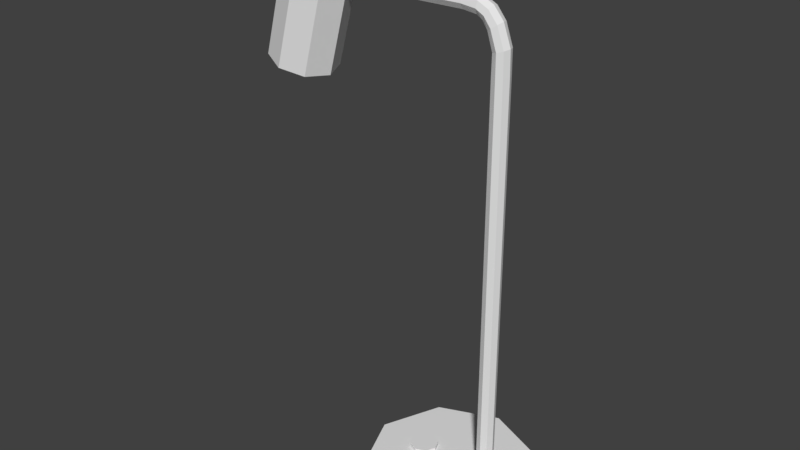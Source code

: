 # Source: desk_lamp.blend  (saved by Blender 2.79.0; exported with 4.5.12 LTS)
import bpy
from mathutils import Matrix  # noqa: F401  (used for matrix-valued properties, if any)

bpy.ops.wm.read_factory_settings(use_empty=True)
scene = bpy.context.scene
scene.name = 'Scene'

# ---- collections
col_collection_1 = bpy.data.collections.new('Collection 1'); scene.collection.children.link(col_collection_1)

# ---- world
world_world = bpy.data.worlds.new('World'); scene.world = world_world
world_world.color = (0.05088, 0.05088, 0.05088)
world_world.use_sun_shadow = False
world_world.sun_shadow_jitter_overblur = 0.0
world_world.cycles.sampling_method = 'MANUAL'

# ---- meshes
me_cylinder_005 = bpy.data.meshes.new('Cylinder.005')
me_cylinder_005.from_pydata([(0.0, 1.0, -1.0), (0.0, 1.0, 1.0), (0.7071, 0.7071, -1.0), (0.7071, 0.7071, 1.0), (1.0, -4.371e-08, -1.0), (1.0, -4.371e-08, 1.0), (0.7071, -0.7071, -1.0), (0.7071, -0.7071, 1.0), (-8.742e-08, -1.0, -1.0), (-8.742e-08, -1.0, 1.0), (-0.7071, -0.7071, -1.0), (-0.7071, -0.7071, 1.0), (-1.0, 1.192e-08, -1.0), (-1.0, 1.192e-08, 1.0), (-0.7071, 0.7071, -1.0), (-0.7071, 0.7071, 1.0), (-10.47, 2.4, 38.22), (-8.133, 2.4, 50.5), (-8.832, 1.697, 37.6), (-6.495, 1.697, 49.88), (-8.153, -1.049e-07, 37.34), (-5.816, -1.049e-07, 49.62), (-8.832, -1.697, 37.6), (-6.495, -1.697, 49.88), (-10.47, -2.4, 38.22), (-8.133, -2.4, 50.5), (-12.11, -1.697, 38.84), (-9.772, -1.697, 51.13), (-12.79, 2.862e-08, 39.1), (-10.45, 2.862e-08, 51.38), (-12.11, 1.697, 38.84), (-9.772, 1.697, 51.13), (5.273, 0.5999, -1.205), (5.273, 0.5999, 41.57), (5.694, 0.416, -1.205), (5.694, 0.416, 41.57), (5.861, -0.01152, -1.205), (5.861, -0.01152, 41.57), (5.677, -0.4323, -1.205), (5.677, -0.4323, 41.57), (5.25, -0.5999, -1.205), (5.25, -0.5999, 41.57), (4.829, -0.416, -1.205), (4.829, -0.416, 41.57), (4.662, 0.01152, -1.205), (4.662, 0.01152, 41.57), (4.845, 0.4323, -1.205), (4.845, 0.4323, 41.57), (5.282, 0.5994, 43.73), (5.68, 0.406, 43.9), (5.832, -0.02515, 43.96), (5.651, -0.4416, 43.86), (5.241, -0.5994, 43.67), (4.843, -0.406, 43.5), (4.69, 0.02515, 43.44), (4.872, 0.4416, 43.54), (4.146, 0.4162, 46.11), (4.046, 0.01403, 45.83), (4.122, -0.4268, 45.98), (4.327, -0.6479, 46.47), (4.543, -0.5199, 47.01), (4.643, -0.1177, 47.29), (4.567, 0.3231, 47.14), (4.361, 0.5442, 46.66), (4.857, 0.5718, 45.64), (5.197, 0.3674, 45.97), (5.323, -0.06775, 46.07), (5.164, -0.4787, 45.89), (4.811, -0.6248, 45.53), (4.471, -0.4204, 45.2), (4.344, 0.01475, 45.1), (4.504, 0.4257, 45.28), (3.754, 0.5209, 47.16), (3.805, 0.2857, 47.72), (3.825, -0.1595, 47.87), (3.803, -0.5538, 47.54), (3.752, -0.6663, 46.92), (3.702, -0.431, 46.36), (3.682, 0.01414, 46.21), (3.704, 0.4085, 46.54), (2.711, 0.3956, 46.72), (2.717, 0.003619, 46.38), (2.719, -0.4427, 46.53), (2.715, -0.6819, 47.08), (2.708, -0.5738, 47.72), (2.701, -0.1818, 48.05), (2.699, 0.2645, 47.9), (2.703, 0.5037, 47.35), (-6.981, 0.3205, 46.52), (-6.974, -0.07149, 46.18), (-6.972, -0.5178, 46.33), (-6.976, -0.757, 46.89), (-6.983, -0.6489, 47.52), (-6.99, -0.2569, 47.85), (-6.992, 0.1894, 47.7), (-6.988, 0.4286, 47.15), (-6.988, 0.4286, 47.15), (-6.992, 0.1894, 47.7), (-6.99, -0.2569, 47.85), (-6.983, -0.6489, 47.52), (-6.976, -0.757, 46.89), (-6.972, -0.5178, 46.33), (-6.974, -0.07149, 46.18), (-6.981, 0.3205, 46.52), (2.264, 6.0, -2.236), (2.264, 6.0, 0.5924), (6.507, 4.243, -2.236), (6.507, 4.243, 0.5924), (8.264, -2.623e-07, -2.236), (8.264, -2.623e-07, 0.5924), (6.507, -4.243, -2.236), (6.507, -4.243, 0.5924), (2.264, -6.0, -2.236), (2.264, -6.0, 0.5924), (-1.978, -4.243, -2.236), (-1.978, -4.243, 0.5924), (-3.736, 7.155e-08, -2.236), (-3.736, 7.155e-08, 0.5924), (-1.978, 4.243, -2.236), (-1.978, 4.243, 0.5924)], [], [(0, 1, 3, 2), (2, 3, 5, 4), (4, 5, 7, 6), (6, 7, 9, 8), (8, 9, 11, 10), (10, 11, 13, 12), (3, 1, 15, 13, 11, 9, 7, 5), (12, 13, 15, 14), (14, 15, 1, 0), (0, 2, 4, 6, 8, 10, 12, 14), (16, 17, 19, 18), (18, 19, 21, 20), (20, 21, 23, 22), (22, 23, 25, 24), (24, 25, 27, 26), (26, 27, 29, 28), (19, 17, 31, 29, 27, 25, 23, 21), (28, 29, 31, 30), (30, 31, 17, 16), (16, 18, 20, 22, 24, 26, 28, 30), (32, 33, 35, 34), (34, 35, 37, 36), (36, 37, 39, 38), (38, 39, 41, 40), (40, 41, 43, 42), (42, 43, 45, 44), (44, 45, 47, 46), (46, 47, 33, 32), (32, 34, 36, 38, 40, 42, 44, 46), (43, 41, 52, 53), (37, 35, 49, 50), (47, 45, 54, 55), (41, 39, 51, 52), (45, 43, 53, 54), (39, 37, 50, 51), (35, 33, 48, 49), (33, 47, 55, 48), (53, 52, 68, 69), (55, 54, 70, 71), (50, 49, 65, 66), (52, 51, 67, 68), (54, 53, 69, 70), (48, 55, 71, 64), (49, 48, 64, 65), (51, 50, 66, 67), (67, 66, 61, 60), (69, 68, 59, 58), (71, 70, 57, 56), (66, 65, 62, 61), (68, 67, 60, 59), (70, 69, 58, 57), (64, 71, 56, 63), (65, 64, 63, 62), (62, 63, 72, 73), (63, 56, 79, 72), (57, 58, 77, 78), (59, 60, 75, 76), (61, 62, 73, 74), (56, 57, 78, 79), (58, 59, 76, 77), (60, 61, 74, 75), (78, 77, 82, 81), (72, 79, 80, 87), (73, 72, 87, 86), (75, 74, 85, 84), (77, 76, 83, 82), (79, 78, 81, 80), (74, 73, 86, 85), (76, 75, 84, 83), (87, 80, 88, 95), (81, 82, 90, 89), (83, 84, 92, 91), (85, 86, 94, 93), (80, 81, 89, 88), (82, 83, 91, 90), (84, 85, 93, 92), (86, 87, 95, 94), (95, 88, 103, 96), (97, 96, 103, 102, 101, 100, 99, 98), (94, 95, 96, 97), (92, 93, 98, 99), (89, 90, 101, 102), (91, 92, 99, 100), (88, 89, 102, 103), (93, 94, 97, 98), (90, 91, 100, 101), (104, 105, 107, 106), (106, 107, 109, 108), (108, 109, 111, 110), (110, 111, 113, 112), (112, 113, 115, 114), (114, 115, 117, 116), (107, 105, 119, 117, 115, 113, 111, 109), (116, 117, 119, 118), (118, 119, 105, 104), (104, 106, 108, 110, 112, 114, 116, 118)])
_uv = me_cylinder_005.uv_layers.new(name='UVMap')
_uv.uv.foreach_set('vector', [0.9092, 0.7741, 0.9092, 0.7347, 0.9236, 0.7354, 0.9236, 0.7748, 0.9607, 0.2523, 0.9607, 0.2916, 0.9423, 0.2916, 0.9423, 0.2523, 0.9423, 0.2523, 0.9423, 0.2916, 0.9291, 0.2926, 0.9291, 0.2534, 0.891, 0.7349, 0.891, 0.7742, 0.8727, 0.7741, 0.8727, 0.7347, 0.8727, 0.7347, 0.8727, 0.7741, 0.8583, 0.7748, 0.8583, 0.7354, 0.9236, 0.7742, 0.9236, 0.7348, 0.942, 0.7347, 0.942, 0.7741, 0.6588, 0.7524, 0.6588, 0.7373, 0.6717, 0.7266, 0.6899, 0.7265, 0.7028, 0.7372, 0.7028, 0.7523, 0.6899, 0.763, 0.6717, 0.763, 0.942, 0.7741, 0.942, 0.7347, 0.9558, 0.7355, 0.9558, 0.7748, 0.891, 0.7742, 0.891, 0.7349, 0.9092, 0.7347, 0.9092, 0.7741, 0.7029, 0.7008, 0.7029, 0.7159, 0.69, 0.7265, 0.6717, 0.7265, 0.6588, 0.7158, 0.6588, 0.7007, 0.6717, 0.69, 0.69, 0.6901, 0.6684, 0.6885, 0.6684, 0.438, 0.7029, 0.4396, 0.7029, 0.69, 0.8583, 0.2522, 0.8583, 0.002491, 0.9024, 0.00255, 0.9024, 0.2523, 0.9024, 0.2523, 0.9024, 0.00255, 0.9341, 0.0, 0.9341, 0.2497, 0.6245, 0.4383, 0.6245, 0.6888, 0.5807, 0.6885, 0.5807, 0.438, 0.5807, 0.438, 0.5807, 0.6885, 0.5461, 0.69, 0.5461, 0.4396, 0.7801, 0.4396, 0.7801, 0.69, 0.7361, 0.6901, 0.7361, 0.4398, 0.8085, 0.7157, 0.8085, 0.7519, 0.7776, 0.7776, 0.7338, 0.7778, 0.7029, 0.7522, 0.7029, 0.716, 0.7338, 0.6903, 0.7776, 0.6901, 0.7361, 0.4398, 0.7361, 0.6901, 0.7029, 0.6884, 0.7029, 0.438, 0.6245, 0.6888, 0.6245, 0.4383, 0.6684, 0.438, 0.6684, 0.6885, 0.652, 0.7158, 0.652, 0.752, 0.621, 0.7776, 0.5771, 0.7775, 0.5461, 0.7518, 0.5461, 0.7156, 0.5771, 0.69, 0.621, 0.6901, 0.5354, 0.002002, 0.2977, 0.8214, 0.2896, 0.8194, 0.5272, 0.0, 0.8368, 5.872e-05, 0.8299, 0.84, 0.8189, 0.84, 0.8258, 0.0, 0.8258, 0.0, 0.8189, 0.84, 0.8111, 0.8406, 0.818, 0.0006066, 0.2577, 1.0, 0.01957, 0.1808, 0.03027, 0.1787, 0.2684, 0.998, 0.2684, 0.998, 0.03027, 0.1787, 0.03844, 0.1767, 0.2766, 0.9959, 0.8391, 0.9379, 0.8368, 0.09585, 0.8479, 0.09579, 0.8501, 0.9379, 0.8501, 0.9379, 0.8479, 0.09579, 0.856, 0.09622, 0.8583, 0.9383, 0.5461, 0.004038, 0.3084, 0.8234, 0.2977, 0.8214, 0.5354, 0.002002, 0.6853, 0.7695, 0.6853, 0.7785, 0.6775, 0.7849, 0.6665, 0.7849, 0.6588, 0.7785, 0.6588, 0.7694, 0.6665, 0.763, 0.6775, 0.763, 0.03844, 0.1767, 0.03027, 0.1787, 0.01878, 0.1385, 0.02734, 0.1399, 0.8189, 0.84, 0.8299, 0.84, 0.8294, 0.8858, 0.8184, 0.8868, 0.856, 0.09622, 0.8479, 0.09579, 0.8479, 0.05908, 0.8559, 0.05765, 0.03027, 0.1787, 0.01957, 0.1808, 0.007487, 0.1368, 0.01878, 0.1385, 0.8479, 0.09579, 0.8368, 0.09585, 0.8369, 0.05798, 0.8479, 0.05908, 0.8111, 0.8406, 0.8189, 0.84, 0.8184, 0.8868, 0.8107, 0.8856, 0.2896, 0.8194, 0.2977, 0.8214, 0.2856, 0.8626, 0.277, 0.864, 0.2977, 0.8214, 0.3084, 0.8234, 0.2969, 0.8609, 0.2856, 0.8626, 0.02734, 0.1399, 0.01878, 0.1385, 0.01824, 0.1009, 0.02628, 0.1056, 0.8559, 0.05765, 0.8479, 0.05908, 0.8502, 0.02603, 0.8583, 0.02286, 0.8184, 0.8868, 0.8294, 0.8858, 0.8325, 0.9272, 0.8216, 0.9293, 0.01878, 0.1385, 0.007487, 0.1368, 0.007357, 0.09568, 0.01824, 0.1009, 0.8479, 0.05908, 0.8369, 0.05798, 0.8393, 0.02397, 0.8502, 0.02603, 0.2856, 0.8626, 0.2969, 0.8609, 0.2955, 0.896, 0.2846, 0.9012, 0.277, 0.864, 0.2856, 0.8626, 0.2846, 0.9012, 0.2766, 0.9059, 0.8107, 0.8856, 0.8184, 0.8868, 0.8216, 0.9293, 0.8139, 0.9263, 0.007357, 0.09568, 0.0, 0.09296, 0.008762, 0.06632, 0.01526, 0.07122, 0.02628, 0.1056, 0.01824, 0.1009, 0.02398, 0.0806, 0.02981, 0.08897, 0.2955, 0.896, 0.3029, 0.8933, 0.3055, 0.9088, 0.299, 0.9137, 0.8216, 0.9293, 0.8325, 0.9272, 0.8368, 0.9516, 0.8263, 0.9546, 0.01824, 0.1009, 0.007357, 0.09568, 0.01526, 0.07122, 0.02398, 0.0806, 0.8502, 0.02603, 0.8393, 0.02397, 0.8418, 0.00815, 0.8524, 0.01114, 0.2846, 0.9012, 0.2955, 0.896, 0.299, 0.9137, 0.2902, 0.9231, 0.2766, 0.9059, 0.2846, 0.9012, 0.2902, 0.9231, 0.2844, 0.9315, 0.2844, 0.9315, 0.2902, 0.9231, 0.3011, 0.9357, 0.2986, 0.9461, 0.2902, 0.9231, 0.299, 0.9137, 0.3065, 0.924, 0.3011, 0.9357, 0.8524, 0.01114, 0.8418, 0.00815, 0.8449, 0.0, 0.8552, 0.003243, 0.02398, 0.0806, 0.01526, 0.07122, 0.02909, 0.05753, 0.03446, 0.06926, 0.9372, 0.0, 0.9482, 0.001283, 0.9458, 0.01665, 0.9347, 0.01646, 0.299, 0.9137, 0.3055, 0.9088, 0.3115, 0.9177, 0.3065, 0.924, 0.02981, 0.08897, 0.02398, 0.0806, 0.03446, 0.06926, 0.03707, 0.0796, 0.01526, 0.07122, 0.008762, 0.06632, 0.0241, 0.05127, 0.02909, 0.05753, 0.788, 0.4383, 0.7991, 0.438, 0.7996, 0.4575, 0.7886, 0.4575, 0.3011, 0.9357, 0.3065, 0.924, 0.3278, 0.9321, 0.3238, 0.9442, 0.2986, 0.9461, 0.3011, 0.9357, 0.3238, 0.9442, 0.3224, 0.9548, 0.02909, 0.05753, 0.0241, 0.05127, 0.04838, 0.04246, 0.05276, 0.04898, 0.03707, 0.0796, 0.03446, 0.06926, 0.05684, 0.06109, 0.05822, 0.07171, 0.3065, 0.924, 0.3115, 0.9177, 0.3322, 0.9256, 0.3278, 0.9321, 0.9347, 0.01646, 0.9458, 0.01665, 0.9452, 0.03856, 0.9341, 0.03873, 0.03446, 0.06926, 0.02909, 0.05753, 0.05276, 0.04898, 0.05684, 0.06109, 0.3238, 0.9442, 0.3278, 0.9321, 0.5461, 0.9744, 0.542, 0.9865, 0.7886, 0.4575, 0.7996, 0.4575, 0.7996, 0.6486, 0.7886, 0.6486, 0.05684, 0.06109, 0.05276, 0.04898, 0.2711, 0.006514, 0.2752, 0.01863, 0.9341, 0.03873, 0.9452, 0.03856, 0.9482, 0.2297, 0.9371, 0.2298, 0.7801, 0.4577, 0.7886, 0.4575, 0.7886, 0.6486, 0.7801, 0.6488, 0.05822, 0.07171, 0.05684, 0.06109, 0.2752, 0.01863, 0.2766, 0.02925, 0.05276, 0.04898, 0.04838, 0.04246, 0.2668, 0.0, 0.2711, 0.006514, 0.3224, 0.9548, 0.3238, 0.9442, 0.542, 0.9865, 0.5407, 0.9971, 0.0, 0.0, 0.0, 0.0, 0.0, 0.0, 0.0, 0.0, 0.7983, 0.6506, 0.8059, 0.6608, 0.8059, 0.6733, 0.7983, 0.6809, 0.7877, 0.6791, 0.7801, 0.669, 0.7801, 0.6565, 0.7877, 0.6488, 0.0, 0.0, 0.0, 0.0, 0.0, 0.0, 0.0, 0.0, 0.0, 0.0, 0.0, 0.0, 0.0, 0.0, 0.0, 0.0, 0.0, 0.0, 0.0, 0.0, 0.0, 0.0, 0.0, 0.0, 0.0, 0.0, 0.0, 0.0, 0.0, 0.0, 0.0, 0.0, 0.0, 0.0, 0.0, 0.0, 0.0, 0.0, 0.0, 0.0, 0.0, 0.0, 0.0, 0.0, 0.0, 0.0, 0.0, 0.0, 0.0, 0.0, 0.0, 0.0, 0.0, 0.0, 0.0, 0.0, 0.9261, 0.4856, 0.8583, 0.4866, 0.8613, 0.4156, 0.929, 0.4145, 0.8629, 0.5767, 0.9304, 0.5789, 0.9258, 0.6694, 0.8583, 0.6672, 0.8583, 0.6672, 0.9258, 0.6694, 0.9304, 0.7347, 0.8629, 0.7325, 0.8613, 0.2523, 0.9291, 0.2534, 0.926, 0.3434, 0.8583, 0.3423, 0.8583, 0.3423, 0.926, 0.3434, 0.9291, 0.4145, 0.8613, 0.4134, 1.0, 0.5732, 0.9323, 0.5746, 0.929, 0.4842, 0.9968, 0.4828, 0.5461, 0.3742, 0.5461, 0.2836, 0.6234, 0.2193, 0.7327, 0.219, 0.81, 0.2828, 0.81, 0.3734, 0.7327, 0.4377, 0.6234, 0.438, 0.9968, 0.4828, 0.929, 0.4842, 0.9323, 0.4159, 1.0, 0.4145, 0.929, 0.5756, 0.8613, 0.5767, 0.8583, 0.4866, 0.9261, 0.4856, 0.5461, 0.1545, 0.5461, 0.06393, 0.6236, 0.0, 0.7332, 0.0002098, 0.8107, 0.06443, 0.8107, 0.155, 0.7332, 0.219, 0.6236, 0.2188])
_uv.active_render = True
_uv = me_cylinder_005.uv_layers.new(name='UVMap.001')
_uv.uv.foreach_set('vector', [0.9477, 0.9464, 0.9477, 0.8431, 0.9241, 0.8431, 0.9241, 0.9464, 0.2061, 0.999, 0.3067, 0.999, 0.3067, 0.9747, 0.2061, 0.9747, 0.9734, 0.8411, 0.9734, 0.7378, 0.9497, 0.7378, 0.9497, 0.8411, 0.1036, 0.999, 0.2041, 0.999, 0.2041, 0.9747, 0.1036, 0.9747, 0.9734, 0.7358, 0.9734, 0.6326, 0.9497, 0.6326, 0.9497, 0.7358, 0.001001, 0.999, 0.1016, 0.999, 0.1016, 0.9747, 0.001001, 0.9747, 0.8984, 0.8053, 0.9129, 0.7905, 0.9333, 0.7905, 0.9477, 0.8053, 0.9477, 0.8263, 0.9333, 0.8411, 0.9129, 0.8411, 0.8984, 0.8263, 0.9477, 0.7885, 0.9477, 0.6852, 0.9241, 0.6852, 0.9241, 0.7885, 0.3087, 0.999, 0.4093, 0.999, 0.4093, 0.9747, 0.3087, 0.9747, 0.9129, 0.6832, 0.8984, 0.6684, 0.8984, 0.6474, 0.9129, 0.6326, 0.9333, 0.6326, 0.9477, 0.6474, 0.9477, 0.6684, 0.9333, 0.6832, 0.7682, 0.4201, 0.7682, 0.001001, 0.7189, 0.001001, 0.7189, 0.4201, 0.4113, 0.7885, 0.8195, 0.7885, 0.8195, 0.7378, 0.4113, 0.7378, 0.8195, 0.4201, 0.8195, 0.001001, 0.7702, 0.001001, 0.7702, 0.4201, 0.4113, 0.8411, 0.8195, 0.8411, 0.8195, 0.7905, 0.4113, 0.7905, 0.8708, 0.4201, 0.8708, 0.001001, 0.8215, 0.001001, 0.8215, 0.4201, 0.001001, 0.8937, 0.4093, 0.8937, 0.4093, 0.8431, 0.001001, 0.8431, 0.4113, 0.359, 0.4113, 0.2726, 0.4708, 0.2115, 0.5549, 0.2115, 0.6144, 0.2726, 0.6144, 0.359, 0.5549, 0.4201, 0.4708, 0.4201, 0.8708, 0.8411, 0.8708, 0.4221, 0.8215, 0.4221, 0.8215, 0.8411, 0.4113, 0.8937, 0.8195, 0.8937, 0.8195, 0.8431, 0.4113, 0.8431, 0.4113, 0.06208, 0.4708, 0.001001, 0.5549, 0.001001, 0.6144, 0.06208, 0.6144, 0.1484, 0.5549, 0.2095, 0.4708, 0.2095, 0.4113, 0.1484, 0.9605, 0.6306, 0.9605, 0.2115, 0.9497, 0.2115, 0.9497, 0.6306, 0.001001, 0.9727, 0.4093, 0.9727, 0.4093, 0.9615, 0.001001, 0.9615, 0.9477, 0.6306, 0.9477, 0.2115, 0.9369, 0.2115, 0.9369, 0.6306, 0.4113, 0.9595, 0.8195, 0.9595, 0.8195, 0.9484, 0.4113, 0.9484, 0.9221, 0.6306, 0.9221, 0.2115, 0.9113, 0.2115, 0.9113, 0.6306, 0.4113, 0.9727, 0.8195, 0.9727, 0.8195, 0.9615, 0.4113, 0.9615, 0.9093, 0.6306, 0.9093, 0.2115, 0.8984, 0.2115, 0.8984, 0.6306, 0.001001, 0.9595, 0.4093, 0.9595, 0.4093, 0.9484, 0.001001, 0.9484, 0.9221, 0.9106, 0.9221, 0.9315, 0.9076, 0.9464, 0.8872, 0.9464, 0.8728, 0.9315, 0.8728, 0.9106, 0.8872, 0.8957, 0.9076, 0.8957, 0.9862, 0.4221, 0.9754, 0.4221, 0.9754, 0.5253, 0.9862, 0.5253, 0.5118, 0.999, 0.5118, 0.9878, 0.4113, 0.9878, 0.4113, 0.999, 0.9862, 0.3168, 0.9754, 0.3168, 0.9754, 0.4201, 0.9862, 0.4201, 0.5118, 0.9858, 0.5118, 0.9747, 0.4113, 0.9747, 0.4113, 0.9858, 0.9862, 0.2115, 0.9754, 0.2115, 0.9754, 0.3148, 0.9862, 0.3148, 0.8195, 0.9858, 0.8195, 0.9747, 0.7189, 0.9747, 0.7189, 0.9858, 0.9734, 0.8431, 0.9625, 0.8431, 0.9625, 0.9464, 0.9734, 0.9464, 0.7169, 0.9858, 0.7169, 0.9747, 0.6164, 0.9747, 0.6164, 0.9858, 0.9477, 0.001001, 0.9241, 0.001001, 0.9241, 0.05163, 0.9477, 0.05163, 0.8452, 0.8957, 0.8343, 0.8957, 0.8343, 0.9464, 0.8452, 0.9464, 0.9605, 0.8431, 0.9497, 0.8431, 0.9497, 0.9464, 0.9605, 0.9464, 0.9221, 0.9727, 0.9221, 0.9484, 0.8215, 0.9484, 0.8215, 0.9727, 0.8323, 0.8957, 0.8215, 0.8957, 0.8215, 0.9464, 0.8323, 0.9464, 0.9221, 0.001001, 0.8984, 0.001001, 0.8984, 0.05163, 0.9221, 0.05163, 0.9221, 0.6852, 0.8984, 0.6852, 0.8984, 0.7885, 0.9221, 0.7885, 0.6144, 0.9858, 0.6144, 0.9747, 0.5138, 0.9747, 0.5138, 0.9858, 0.999, 0.001001, 0.9754, 0.001001, 0.9754, 0.05163, 0.999, 0.05163, 0.9734, 0.001001, 0.9497, 0.001001, 0.9497, 0.05163, 0.9734, 0.05163, 0.8708, 0.8694, 0.8472, 0.8694, 0.8472, 0.8937, 0.8708, 0.8937, 0.8708, 0.8957, 0.86, 0.8957, 0.86, 0.9464, 0.8708, 0.9464, 0.9477, 0.05363, 0.9241, 0.05363, 0.9241, 0.1043, 0.9477, 0.1043, 0.9349, 0.9484, 0.9241, 0.9484, 0.9241, 0.9727, 0.9349, 0.9727, 0.9221, 0.05363, 0.8984, 0.05363, 0.8984, 0.1043, 0.9221, 0.1043, 0.999, 0.05363, 0.9754, 0.05363, 0.9754, 0.1043, 0.999, 0.1043, 0.8452, 0.8694, 0.8215, 0.8694, 0.8215, 0.8937, 0.8452, 0.8937, 0.8708, 0.8431, 0.8472, 0.8431, 0.8472, 0.8674, 0.8708, 0.8674, 0.8964, 0.8431, 0.8856, 0.8431, 0.8856, 0.8674, 0.8964, 0.8674, 0.8452, 0.8431, 0.8215, 0.8431, 0.8215, 0.8674, 0.8452, 0.8674, 0.858, 0.8957, 0.8472, 0.8957, 0.8472, 0.9464, 0.858, 0.9464, 0.9221, 0.8694, 0.8984, 0.8694, 0.8984, 0.8937, 0.9221, 0.8937, 0.8964, 0.8694, 0.8728, 0.8694, 0.8728, 0.8937, 0.8964, 0.8937, 0.9734, 0.05363, 0.9497, 0.05363, 0.9497, 0.1043, 0.9734, 0.1043, 0.8708, 0.999, 0.8708, 0.9878, 0.8215, 0.9878, 0.8215, 0.999, 0.9477, 0.1063, 0.9241, 0.1063, 0.9241, 0.1569, 0.9477, 0.1569, 0.9221, 0.1063, 0.8984, 0.1063, 0.8984, 0.1569, 0.9221, 0.1569, 0.999, 0.1063, 0.9754, 0.1063, 0.9754, 0.1569, 0.999, 0.1569, 0.9734, 0.1063, 0.9497, 0.1063, 0.9497, 0.1569, 0.9734, 0.1569, 0.9477, 0.1589, 0.9241, 0.1589, 0.9241, 0.2095, 0.9477, 0.2095, 0.8708, 0.9858, 0.8708, 0.9747, 0.8215, 0.9747, 0.8215, 0.9858, 0.9221, 0.1589, 0.8984, 0.1589, 0.8984, 0.2095, 0.9221, 0.2095, 0.8195, 0.9464, 0.8195, 0.9221, 0.4113, 0.9221, 0.4113, 0.9464, 0.9734, 0.2115, 0.9625, 0.2115, 0.9625, 0.6306, 0.9734, 0.6306, 0.4093, 0.9464, 0.4093, 0.9221, 0.001001, 0.9221, 0.001001, 0.9464, 0.9349, 0.2115, 0.9241, 0.2115, 0.9241, 0.6306, 0.9349, 0.6306, 0.4093, 0.9201, 0.4093, 0.8957, 0.001001, 0.8957, 0.001001, 0.9201, 0.8964, 0.001001, 0.8728, 0.001001, 0.8728, 0.4201, 0.8964, 0.4201, 0.8195, 0.9201, 0.8195, 0.8957, 0.4113, 0.8957, 0.4113, 0.9201, 0.8964, 0.4221, 0.8728, 0.4221, 0.8728, 0.8411, 0.8964, 0.8411, 0.9093, 0.8674, 0.9093, 0.8431, 0.9048, 0.8431, 0.9048, 0.8674, 0.9642, 0.2072, 0.9497, 0.1914, 0.9497, 0.1714, 0.9642, 0.1589, 0.9846, 0.1612, 0.999, 0.177, 0.999, 0.197, 0.9846, 0.2095, 0.9028, 0.8674, 0.9028, 0.8431, 0.8984, 0.8431, 0.8984, 0.8674, 0.9221, 0.8674, 0.9221, 0.8431, 0.9177, 0.8431, 0.9177, 0.8674, 0.9477, 0.9595, 0.9477, 0.9484, 0.9433, 0.9484, 0.9433, 0.9595, 0.9157, 0.8674, 0.9157, 0.8431, 0.9113, 0.8431, 0.9113, 0.8674, 0.8836, 0.8674, 0.8836, 0.8431, 0.8792, 0.8431, 0.8792, 0.8674, 0.9413, 0.9595, 0.9413, 0.9484, 0.9369, 0.9484, 0.9369, 0.9595, 0.8772, 0.8674, 0.8772, 0.8431, 0.8728, 0.8431, 0.8728, 0.8674, 0.6144, 0.7358, 0.6144, 0.6326, 0.4113, 0.6326, 0.4113, 0.7358, 0.8195, 0.4221, 0.7189, 0.4221, 0.7189, 0.6306, 0.8195, 0.6306, 0.8195, 0.7358, 0.8195, 0.6326, 0.6164, 0.6326, 0.6164, 0.7358, 0.7169, 0.4221, 0.6164, 0.4221, 0.6164, 0.6306, 0.7169, 0.6306, 0.6144, 0.6306, 0.6144, 0.5273, 0.4113, 0.5273, 0.4113, 0.6306, 0.7169, 0.001001, 0.6164, 0.001001, 0.6164, 0.2095, 0.7169, 0.2095, 0.4093, 0.1237, 0.4093, 0.2973, 0.2897, 0.4201, 0.1206, 0.4201, 0.001001, 0.2973, 0.001001, 0.1237, 0.1206, 0.001001, 0.2897, 0.001001, 0.6144, 0.5253, 0.6144, 0.4221, 0.4113, 0.4221, 0.4113, 0.5253, 0.7169, 0.2115, 0.6164, 0.2115, 0.6164, 0.4201, 0.7169, 0.4201, 0.4093, 0.5448, 0.4093, 0.7184, 0.2897, 0.8411, 0.1206, 0.8411, 0.001001, 0.7184, 0.001001, 0.5448, 0.1206, 0.4221, 0.2897, 0.4221])
me_cylinder_005.use_remesh_preserve_volume = False
me_cylinder_005.use_remesh_preserve_attributes = False
me_cylinder_005.use_mirror_vertex_groups = False
me_cylinder_005.update()

# ---- objects
ob_cylinder_003 = bpy.data.objects.new('Cylinder.003', me_cylinder_005)

# ---- transforms, parenting, visibility, modifiers, constraints
ob_cylinder_003.location = (-0.5661, 0.0, -3.694)
ob_cylinder_003.scale = (0.25, 0.25, 0.1769)
ob_cylinder_003.lineart.crease_threshold = 0.0

# ---- collection membership
col_collection_1.objects.link(ob_cylinder_003)

# ---- scene / render settings (as saved in the file)
scene.frame_start = 1; scene.frame_end = 250; scene.frame_set(1)
scene.render.engine = 'BLENDER_EEVEE_NEXT'
scene.render.resolution_percentage = 50
scene.render.dither_intensity = 0.0
scene.cycles.use_denoising = False
scene.cycles.samples = 128
scene.cycles.sampling_pattern = 'TABULATED_SOBOL'
scene.cycles.light_sampling_threshold = 0.0
scene.cycles.use_adaptive_sampling = False
scene.cycles.use_light_tree = False
scene.cycles.blur_glossy = 0.0
scene.cycles.sample_clamp_indirect = 0.0
scene.view_settings.view_transform = 'Standard'
bpy.context.view_layer.update()

# ---- added for rendering (the .blend has no active camera and no usable light): camera, sun
cam_auto = bpy.data.cameras.new('AutoCamera')
cam_auto.lens = 50.0
cam_auto.sensor_width = 36.0
cam_auto.clip_end = 1000.0
ob_auto_camera = bpy.data.objects.new('AutoCamera', cam_auto)
scene.collection.objects.link(ob_auto_camera)
ob_auto_camera.location = (9.2819, -12.4962, 8.98372)
ob_auto_camera.rotation_euler = (1.09748, -7.21219e-08, 0.694738)
scene.camera = ob_auto_camera
light_auto_sun = bpy.data.lights.new('AutoSun', 'SUN')
light_auto_sun.energy = 3.0
light_auto_sun.angle = 0.0523599
ob_auto_sun = bpy.data.objects.new('AutoSun', light_auto_sun)
scene.collection.objects.link(ob_auto_sun)
ob_auto_sun.rotation_euler = (0.872665, 0.174533, 0.523599)
bpy.context.view_layer.update()
